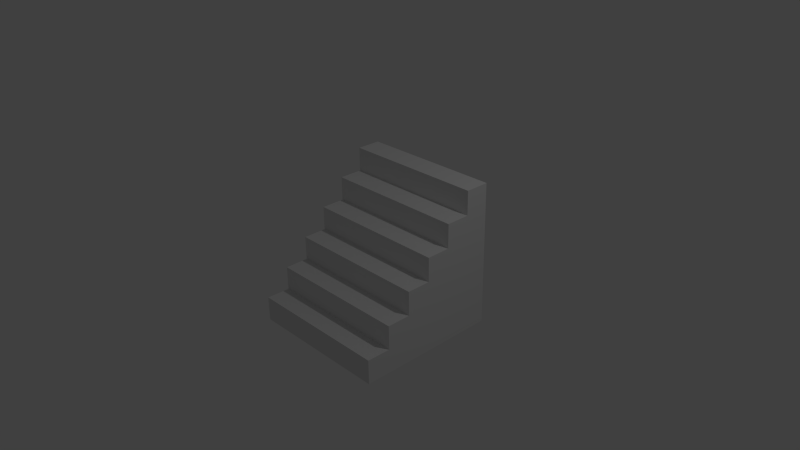 # Source: SingleStar.blend  (saved by Blender 2.76.0; exported with 4.5.12 LTS)
import bpy
from mathutils import Matrix  # noqa: F401  (used for matrix-valued properties, if any)

bpy.ops.wm.read_factory_settings(use_empty=True)
scene = bpy.context.scene
scene.name = 'Scene'

# ---- collections
col_collection_1 = bpy.data.collections.new('Collection 1'); scene.collection.children.link(col_collection_1)

# ---- materials (node trees are filled in below, after node groups)
mat_material = bpy.data.materials.new('Material')
mat_material.alpha_threshold = 0.0
mat_material.use_transparent_shadow = False
mat_material.roughness = 0.5
mat_material.line_color = (0.0, 0.0, 0.0, 1.0)

# ---- material node trees

# ---- world
world_world = bpy.data.worlds.new('World'); scene.world = world_world
world_world.color = (0.05088, 0.05088, 0.05088)
world_world.use_sun_shadow = False
world_world.sun_shadow_jitter_overblur = 0.0
world_world.cycles.sampling_method = 'MANUAL'
world_world.cycles.sample_map_resolution = 256

# ---- cameras
cam_camera = bpy.data.cameras.new('Camera')
cam_camera.clip_end = 100.0
cam_camera.lens = 35.0
cam_camera.sensor_width = 32.0
cam_camera.sensor_height = 18.0
cam_camera.ortho_scale = 7.314
cam_camera.dof.focus_distance = 0.0
cam_camera.dof.aperture_fstop = 128.0

# ---- lights
light_lamp = bpy.data.lights.new('Lamp', 'POINT')
light_lamp.transmission_factor = 0.0
light_lamp.cutoff_distance = 30.0
light_lamp.energy = 100.0
light_lamp.shadow_buffer_clip_start = 1.001
light_lamp.shadow_soft_size = 0.1
light_lamp.shadow_maximum_resolution = 0.006
light_lamp.use_absolute_resolution = True
light_lamp.cycles.use_multiple_importance_sampling = False

# ---- meshes
me_cube = bpy.data.meshes.new('Cube')
me_cube.from_pydata([(1.0, 1.0, -1.0), (1.0, -1.0, -1.0), (-1.0, -1.0, -1.0), (-1.0, 1.0, -1.0), (1.0, 1.0, 1.0), (1.0, -0.666, -0.666), (1.0, -1.0, -0.66), (-1.0, 1.0, 1.0), (1.0, -0.666, -0.3333), (1.0, -0.333, -0.333), (1.0, -1.863e-07, 0.3333), (1.0, 0.3333, 0.3333), (1.0, 0.3333, 0.6666), (1.0, 0.666, 0.6666), (1.0, 0.666, 1.0), (-1.0, -1.0, -0.66), (-1.0, -0.666, -0.666), (-1.0, -0.666, -0.3333), (-1.0, -0.333, -0.333), (-1.0, 1.863e-07, 0.3333), (-1.0, 0.3333, 0.3333), (-1.0, 0.3333, 0.6666), (-1.0, 0.666, 0.6666), (-1.0, 0.666, 1.0), (1.0, -1.788e-07, 0.0), (-1.0, 1.788e-07, 0.0), (1.0, -0.3333, 0.0), (-1.0, -0.3333, 0.0)], [], [(0, 1, 2, 3), (2, 1, 6, 15), (1, 0, 4, 14, 13, 12, 11, 10, 24, 26, 9, 8, 5, 6), (3, 2, 15, 16, 17, 18, 27, 25, 19, 20, 21, 22, 23, 7), (23, 14, 4, 7), (4, 0, 3, 7), (15, 6, 5, 16), (16, 5, 8, 17), (17, 8, 9, 18), (25, 24, 10, 19), (19, 10, 11, 20), (20, 11, 12, 21), (21, 12, 13, 22), (22, 13, 14, 23), (27, 26, 24, 25), (18, 9, 26, 27)])
_uv = me_cube.uv_layers.new(name='UVMap')
_uv.uv.foreach_set('vector', [0.6657, 0.2867, 0.3343, 0.2867, 0.3343, 0.5704, 0.6657, 0.5704, 0.8323, 0.2847, 0.8323, 0.001001, 0.6677, 0.001001, 0.6677, 0.2847, 0.3323, 0.5704, 0.001001, 0.5704, 0.001001, 0.2867, 0.05633, 0.2867, 0.05633, 0.334, 0.1114, 0.334, 0.1114, 0.3813, 0.1667, 0.3813, 0.1667, 0.4286, 0.2219, 0.4286, 0.2218, 0.4758, 0.277, 0.4759, 0.277, 0.523, 0.3323, 0.5222, 0.3343, 0.2847, 0.3343, 0.001001, 0.3907, 0.001001, 0.3897, 0.04838, 0.4448, 0.04838, 0.4448, 0.09562, 0.5, 0.09558, 0.5, 0.1429, 0.5552, 0.1429, 0.5552, 0.1901, 0.6104, 0.1901, 0.6104, 0.2373, 0.6657, 0.2373, 0.6657, 0.2847, 0.001001, 0.7133, 0.3323, 0.7133, 0.3323, 0.5724, 0.001001, 0.5724, 0.3323, 0.001001, 0.001001, 0.001001, 0.001001, 0.2847, 0.3323, 0.2847, 0.8323, 0.5704, 0.8323, 0.2867, 0.6677, 0.2867, 0.6677, 0.5704, 0.3343, 0.7133, 0.6657, 0.7133, 0.6657, 0.5724, 0.3343, 0.5724, 0.999, 0.2847, 0.999, 0.001001, 0.8343, 0.001001, 0.8343, 0.2847, 0.001001, 0.8561, 0.3323, 0.8561, 0.3323, 0.7153, 0.001001, 0.7153, 0.999, 0.5704, 0.999, 0.2867, 0.8343, 0.2867, 0.8343, 0.5704, 0.3343, 0.8561, 0.6657, 0.8561, 0.6657, 0.7153, 0.3343, 0.7153, 0.8323, 0.8561, 0.8323, 0.5724, 0.6677, 0.5724, 0.6677, 0.8561, 0.001001, 0.999, 0.3323, 0.999, 0.3323, 0.8581, 0.001001, 0.8581, 0.999, 0.8561, 0.999, 0.5724, 0.8343, 0.5724, 0.8343, 0.8561, 0.3343, 0.999, 0.6657, 0.999, 0.6657, 0.8581, 0.3343, 0.8581])
me_cube.materials.append(mat_material)
me_cube.use_remesh_preserve_volume = False
me_cube.use_remesh_preserve_attributes = False
me_cube.use_mirror_vertex_groups = False
me_cube.update()

# ---- objects
ob_cube = bpy.data.objects.new('Cube', me_cube)
ob_lamp = bpy.data.objects.new('Lamp', light_lamp)
ob_camera = bpy.data.objects.new('Camera', cam_camera)

# ---- transforms, parenting, visibility, modifiers, constraints
ob_cube.location = (0.0, 0.0, 0.0)
ob_cube.lock_rotations_4d = False
ob_cube.empty_display_type = 'ARROWS'
ob_cube.lineart.crease_threshold = 0.0
ob_lamp.location = (4.076, 1.005, 5.904)
ob_lamp.rotation_euler = (0.6503, 0.05522, 1.866)
ob_lamp.lock_rotations_4d = False
ob_lamp.empty_display_type = 'ARROWS'
ob_lamp.color = (0.0, 0.0, 0.0, 0.0)
ob_lamp.lineart.crease_threshold = 0.0
ob_camera.location = (7.481, -6.508, 5.344)
ob_camera.rotation_euler = (1.109, 0.01082, 0.8149)
ob_camera.lock_rotations_4d = False
ob_camera.empty_display_type = 'ARROWS'
ob_camera.color = (0.0, 0.0, 0.0, 0.0)
ob_camera.display_type = 'WIRE'
ob_camera.lineart.crease_threshold = 0.0

# ---- collection membership
col_collection_1.objects.link(ob_cube)
col_collection_1.objects.link(ob_lamp)
col_collection_1.objects.link(ob_camera)

# ---- scene / render settings (as saved in the file)
scene.camera = ob_camera
scene.frame_start = 1; scene.frame_end = 250; scene.frame_set(1)
scene.render.engine = 'BLENDER_EEVEE_NEXT'
scene.render.resolution_percentage = 50
scene.render.dither_intensity = 0.0
scene.cycles.use_denoising = False
scene.cycles.samples = 10
scene.cycles.sampling_pattern = 'TABULATED_SOBOL'
scene.cycles.light_sampling_threshold = 0.0
scene.cycles.use_adaptive_sampling = False
scene.cycles.use_light_tree = False
scene.cycles.blur_glossy = 0.0
scene.cycles.pixel_filter_type = 'GAUSSIAN'
scene.cycles.sample_clamp_indirect = 0.0
scene.view_settings.view_transform = 'Standard'
bpy.context.view_layer.update()
